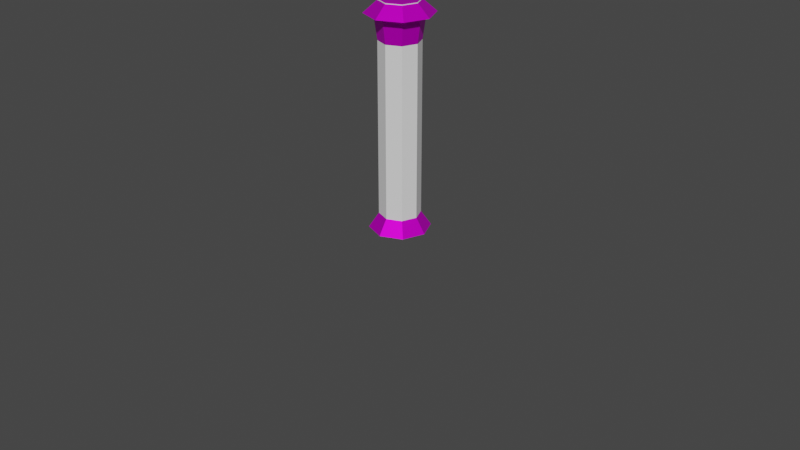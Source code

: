 # Source: teahouse.blend  (saved by Blender 4.0.36; exported with 4.5.12 LTS)
import bpy
from mathutils import Matrix  # noqa: F401  (used for matrix-valued properties, if any)

bpy.ops.wm.read_factory_settings(use_empty=True)
scene = bpy.context.scene
scene.name = 'Scene'
col_stool = bpy.data.collections.new('Stool')  # instanced only; not linked into the scene
col_streetlight = bpy.data.collections.new('Streetlight')  # instanced only; not linked into the scene

# ---- images (referenced by path relative to the original .blend; pixels are not part of the script)
import os
ASSET_DIR = os.environ.get("B2B_ASSET_DIR", "")  # directory of the original .blend (textures are referenced by path, not embedded)
HERE = os.path.dirname(os.path.abspath(__file__))  # packed textures are extracted next to this script under _unpacked/

def load_image(name, relpath, width, height, colorspace="sRGB"):
    """Load a texture the original file referenced (path relative to the .blend, or extracted next to this script)."""
    p = next((c for c in (os.path.join(HERE, relpath), os.path.join(ASSET_DIR, relpath)) if relpath and os.path.exists(c)), "")
    if p:
        img = bpy.data.images.load(p, check_existing=True)
        img.name = name
    else:  # same state as the original file: an image datablock whose file is absent (Cycles renders it pink)
        img = bpy.data.images.new(name, width, height)
        img.source = "FILE"
        img.filepath = "//" + (relpath or name)
    img.colorspace_settings.name = colorspace
    return img
img_streetlight_png = load_image('Streetlight.png', 'Streetlight.png', 1024, 1024, 'sRGB')

# ---- materials (node trees are filled in below, after node groups)
mat_streetlight = bpy.data.materials.new('Streetlight')
mat_streetlight.alpha_threshold = 0.2987
mat_streetlight.use_transparent_shadow = False

# ---- material node trees
mat_streetlight.use_nodes = True; mat_streetlight.node_tree.nodes.clear()
_N = mat_streetlight.node_tree.nodes; _L = mat_streetlight.node_tree.links
n0 = _N.new('ShaderNodeOutputMaterial'); n0.name = 'Material Output'; n0.location = (300, 300)
n1 = _N.new('ShaderNodeTexImage'); n1.name = 'Image Texture'; n1.location = (-369, 286)
n1.image = img_streetlight_png
n2 = _N.new('ShaderNodeBsdfPrincipled'); n2.name = 'Principled BSDF'; n2.location = (10, 300)
n2.inputs[1].default_value = 0.7061
n2.inputs[2].default_value = 0.4649
n2.inputs[3].default_value = 1.25
_L.new(n2.outputs[0], n0.inputs[0])
_L.new(n1.outputs[0], n2.inputs[0])
_L.new(n1.outputs[1], n2.inputs[4])
n0.is_active_output = True

# ---- world
world_world = bpy.data.worlds.new('World'); scene.world = world_world
world_world.use_nodes = True; world_world.node_tree.nodes.clear()
_N = world_world.node_tree.nodes; _L = world_world.node_tree.links
n0 = _N.new('ShaderNodeOutputWorld'); n0.name = 'World Output'; n0.location = (300, 300)
n1 = _N.new('ShaderNodeBackground'); n1.name = 'Background'; n1.location = (10, 300)
n1.inputs[0].default_value = (0.05088, 0.05088, 0.05088, 1.0)
_L.new(n1.outputs[0], n0.inputs[0])
n0.is_active_output = True
world_world.color = (0.05088, 0.05088, 0.05088)
world_world.use_sun_shadow = False
world_world.sun_shadow_jitter_overblur = 0.0

# ---- meshes
me_stool = bpy.data.meshes.new('Stool')
me_stool.from_pydata([], [], [])
me_stool.update()
me_cube_049 = bpy.data.meshes.new('Cube.049')
me_cube_049.from_pydata([(-0.2108, -0.2108, 0.0), (-0.2108, -0.2108, 0.7), (-0.2108, 0.2108, 0.0), (-0.2108, 0.2108, 0.7), (0.2108, -0.2108, 0.0), (0.2108, -0.2108, 0.7), (0.2108, 0.2108, 0.0), (0.2108, 0.2108, 0.7)], [], [(0, 1, 3, 2), (2, 3, 7, 6), (6, 7, 5, 4), (4, 5, 1, 0), (2, 6, 4, 0), (7, 3, 1, 5)])
_uv = me_cube_049.uv_layers.new(name='UVMap')
_uv.uv.foreach_set('vector', [0.375, 0.0, 0.625, 0.0, 0.625, 0.25, 0.375, 0.25, 0.375, 0.25, 0.625, 0.25, 0.625, 0.5, 0.375, 0.5, 0.375, 0.5, 0.625, 0.5, 0.625, 0.75, 0.375, 0.75, 0.375, 0.75, 0.625, 0.75, 0.625, 1.0, 0.375, 1.0, 0.125, 0.5, 0.375, 0.5, 0.375, 0.75, 0.125, 0.75, 0.625, 0.5, 0.875, 0.5, 0.875, 0.75, 0.625, 0.75])
me_cube_049.update()
me_cylinder = bpy.data.meshes.new('Cylinder')
me_cylinder.from_pydata([(4.187e-09, 0.4544, 0.0), (7.014e-09, 0.1823, 0.4), (0.3213, 0.3213, 0.0), (0.1289, 0.1289, 0.4), (0.4544, 2.155e-09, 0.0), (0.1823, 1.823e-09, 0.4), (0.3213, -0.3213, 0.0), (0.1289, -0.1289, 0.4), (4.187e-09, -0.4544, 0.0), (7.014e-09, -0.1823, 0.4), (-0.3213, -0.3213, 0.0), (-0.1289, -0.1289, 0.4), (-0.4544, 2.155e-09, 0.0), (-0.1823, 1.823e-09, 0.4), (-0.3213, 0.3213, 0.0), (-0.1289, 0.1289, 0.4), (7.014e-09, 0.1823, 2.488), (0.1289, 0.1289, 2.488), (0.1823, 1.823e-09, 2.488), (0.1289, -0.1289, 2.488), (7.014e-09, -0.1823, 2.488), (-0.1289, -0.1289, 2.488), (-0.1823, 1.823e-09, 2.488), (-0.1289, 0.1289, 2.488), (7.014e-09, 0.1823, 2.541), (0.1289, 0.1289, 2.541), (0.1823, 1.823e-09, 2.541), (0.1289, -0.1289, 2.541), (7.014e-09, -0.1823, 2.541), (-0.1289, -0.1289, 2.541), (-0.1823, 1.823e-09, 2.541), (-0.1289, 0.1289, 2.541), (8.945e-09, 0.2894, 2.689), (0.2046, 0.2046, 2.689), (0.2894, 1.799e-09, 2.689), (0.2046, -0.2046, 2.689), (8.945e-09, -0.2894, 2.689), (-0.2046, -0.2046, 2.689), (-0.2894, 1.799e-09, 2.689), (-0.2046, 0.2046, 2.689), (7.66e-09, 0.3518, 3.124), (0.2488, 0.2488, 3.124), (0.3518, 2.187e-09, 3.124), (0.2488, -0.2488, 3.124), (7.66e-09, -0.3518, 3.124), (-0.2488, -0.2488, 3.124), (-0.3518, 2.187e-09, 3.124), (-0.2488, 0.2488, 3.124), (1.004e-08, 0.2598, 3.314), (0.1837, 0.1837, 3.314), (0.2598, 2.59e-09, 3.314), (0.1837, -0.1837, 3.314), (1.004e-08, -0.2598, 3.314), (-0.1837, -0.1837, 3.314), (-0.2598, 2.59e-09, 3.314), (-0.1837, 0.1837, 3.314), (8.975e-09, 0.5039, 3.187), (0.3563, 0.3563, 3.187), (0.5039, 5.023e-09, 3.187), (0.3563, -0.3563, 3.187), (8.975e-09, -0.5039, 3.187), (-0.3563, -0.3563, 3.187), (-0.5039, 5.023e-09, 3.187), (-0.3563, 0.3563, 3.187), (8.324e-09, 0.2887, 3.375), (0.2042, 0.2042, 3.375), (0.2887, -3.032e-10, 3.375), (0.2042, -0.2042, 3.375), (8.324e-09, -0.2887, 3.375), (-0.2042, -0.2042, 3.375), (-0.2887, -3.032e-10, 3.375), (-0.2042, 0.2042, 3.375)], [], [(0, 1, 3, 2), (2, 3, 5, 4), (4, 5, 7, 6), (6, 7, 9, 8), (8, 9, 11, 10), (10, 11, 13, 12), (9, 7, 19, 20), (12, 13, 15, 14), (14, 15, 1, 0), (17, 19, 18), (15, 13, 22, 23), (5, 3, 17, 18), (11, 9, 20, 21), (1, 15, 23, 16), (3, 1, 16, 17), (7, 5, 18, 19), (13, 11, 21, 22), (19, 17, 20), (20, 17, 16), (16, 23, 21), (23, 22, 21), (21, 20, 16), (19, 20, 28, 27), (18, 17, 25, 26), (22, 23, 31, 30), (20, 21, 29, 28), (19, 18, 26, 27), (16, 17, 25, 24), (23, 16, 24, 31), (21, 22, 30, 29), (28, 29, 37, 36), (27, 26, 34, 35), (24, 25, 33, 32), (31, 24, 32, 39), (29, 30, 38, 37), (27, 28, 36, 35), (26, 25, 33, 34), (30, 31, 39, 38), (38, 39, 47, 46), (36, 37, 45, 44), (35, 34, 42, 43), (32, 33, 41, 40), (39, 32, 40, 47), (37, 38, 46, 45), (35, 36, 44, 43), (34, 33, 41, 42), (45, 46, 54, 53), (43, 44, 52, 51), (42, 41, 49, 50), (46, 47, 55, 54), (44, 45, 53, 52), (43, 42, 50, 51), (40, 41, 49, 48), (47, 40, 48, 55), (48, 49, 57, 56), (55, 48, 56, 63), (53, 54, 62, 61), (51, 52, 60, 59), (50, 49, 57, 58), (54, 55, 63, 62), (52, 53, 61, 60), (51, 50, 58, 59), (62, 63, 71, 70), (60, 61, 69, 68), (59, 58, 66, 67), (56, 57, 65, 64), (63, 56, 64, 71), (61, 62, 70, 69), (59, 60, 68, 67), (58, 57, 65, 66), (65, 66, 67), (67, 68, 65), (68, 69, 64), (69, 70, 71), (71, 64, 69), (64, 65, 68)])
_uv = me_cylinder.uv_layers.new(name='UVMap')
_uv.uv.foreach_set('vector', [0.04455, 0.0504, 0.1214, 0.156, 0.1116, 0.1689, 0.0001163, 0.1463, 0.0001163, 0.1463, 0.1116, 0.1689, 0.1144, 0.1802, 0.0333, 0.2356, 0.0333, 0.2356, 0.1144, 0.1802, 0.1217, 0.1886, 0.1093, 0.2816, 0.1093, 0.2816, 0.1217, 0.1886, 0.1321, 0.187, 0.196, 0.263, 0.196, 0.263, 0.1321, 0.187, 0.1393, 0.1764, 0.2507, 0.186, 0.2507, 0.186, 0.1393, 0.1764, 0.1396, 0.1625, 0.2399, 0.0818, 0.1321, 0.187, 0.1217, 0.1886, 0.1223, 0.1319, 0.1192, 0.1337, 0.2399, 0.0818, 0.1396, 0.1625, 0.1347, 0.1529, 0.1529, 0.01488, 0.1529, 0.01488, 0.1347, 0.1529, 0.1214, 0.156, 0.04455, 0.0504, 0.2877, 0.5944, 0.2509, 0.6097, 0.2662, 0.5944, 0.1347, 0.1529, 0.1396, 0.1625, 0.1207, 0.1137, 0.1219, 0.1312, 0.1144, 0.1802, 0.1116, 0.1689, 0.1308, 0.1037, 0.1301, 0.09653, 0.1393, 0.1764, 0.1321, 0.187, 0.1192, 0.1337, 0.1171, 0.1402, 0.1214, 0.156, 0.1347, 0.1529, 0.1219, 0.1312, 0.1283, 0.1149, 0.1116, 0.1689, 0.1214, 0.156, 0.1283, 0.1149, 0.1308, 0.1037, 0.1217, 0.1886, 0.1144, 0.1802, 0.1251, 0.1347, 0.1223, 0.1319, 0.1396, 0.1625, 0.1393, 0.1764, 0.1171, 0.1402, 0.1158, 0.1518, 0.2509, 0.6097, 0.2877, 0.5944, 0.2509, 0.6312, 0.2509, 0.6312, 0.2877, 0.5944, 0.303, 0.6097, 0.303, 0.6097, 0.303, 0.6312, 0.2662, 0.6465, 0.303, 0.6312, 0.2877, 0.6465, 0.2662, 0.6465, 0.2662, 0.6465, 0.2509, 0.6312, 0.303, 0.6097, 0.2873, 0.4623, 0.2983, 0.4734, 0.2959, 0.4787, 0.2813, 0.4645, 0.2877, 0.447, 0.2991, 0.4373, 0.2971, 0.4319, 0.2819, 0.444, 0.3254, 0.4641, 0.3253, 0.4489, 0.331, 0.4467, 0.3315, 0.4667, 0.2983, 0.4734, 0.314, 0.4745, 0.3162, 0.4806, 0.2959, 0.4787, 0.2873, 0.4623, 0.2877, 0.447, 0.2819, 0.444, 0.2813, 0.4645, 0.3144, 0.438, 0.2991, 0.4373, 0.2971, 0.4319, 0.3168, 0.4325, 0.3253, 0.4489, 0.3144, 0.438, 0.3168, 0.4325, 0.331, 0.4467, 0.314, 0.4745, 0.3254, 0.4641, 0.3315, 0.4667, 0.3162, 0.4806, 0.2959, 0.4787, 0.3162, 0.4806, 0.3268, 0.5115, 0.2824, 0.5077, 0.2813, 0.4645, 0.2819, 0.444, 0.2509, 0.4303, 0.2509, 0.4762, 0.3168, 0.4325, 0.2971, 0.4319, 0.2866, 0.4019, 0.3306, 0.4041, 0.331, 0.4467, 0.3168, 0.4325, 0.3306, 0.4041, 0.3614, 0.4359, 0.3162, 0.4806, 0.3315, 0.4667, 0.3621, 0.4819, 0.3268, 0.5115, 0.2813, 0.4645, 0.2959, 0.4787, 0.2824, 0.5077, 0.2509, 0.4762, 0.2819, 0.444, 0.2971, 0.4319, 0.2866, 0.4019, 0.2509, 0.4303, 0.3315, 0.4667, 0.331, 0.4467, 0.3614, 0.4359, 0.3621, 0.4819, 0.8971, 0.1034, 0.913, 0.1149, 0.9591, 0.06795, 0.8969, 0.02026, 0.8714, 0.1341, 0.8798, 0.1126, 0.8331, 0.06574, 0.8097, 0.134, 0.8767, 0.1561, 0.8926, 0.1675, 0.8928, 0.2507, 0.8305, 0.203, 0.9182, 0.1369, 0.9099, 0.1583, 0.9566, 0.2052, 0.98, 0.137, 0.913, 0.1149, 0.9182, 0.1369, 0.98, 0.137, 0.9591, 0.06795, 0.8798, 0.1126, 0.8971, 0.1034, 0.8969, 0.02026, 0.8331, 0.06574, 0.8767, 0.1561, 0.8714, 0.1341, 0.8097, 0.134, 0.8305, 0.203, 0.8926, 0.1675, 0.9099, 0.1583, 0.9566, 0.2052, 0.8928, 0.2507, 0.4899, 0.06216, 0.4995, 0.1566, 0.4507, 0.1389, 0.4372, 0.08952, 0.3184, 0.0001163, 0.4142, 0.0001162, 0.3921, 0.05913, 0.3394, 0.05575, 0.2509, 0.06116, 0.2594, 0.1539, 0.3117, 0.1272, 0.2997, 0.07878, 0.4995, 0.1566, 0.4302, 0.2185, 0.4093, 0.1624, 0.4507, 0.1389, 0.4142, 0.0001162, 0.4899, 0.06216, 0.4372, 0.08952, 0.3921, 0.05913, 0.3184, 0.0001163, 0.2509, 0.06116, 0.2997, 0.07878, 0.3394, 0.05575, 0.3334, 0.2166, 0.2594, 0.1539, 0.3117, 0.1272, 0.3557, 0.1575, 0.4302, 0.2185, 0.3334, 0.2166, 0.3557, 0.1575, 0.4093, 0.1624, 0.3557, 0.1575, 0.3117, 0.1272, 0.3271, 0.1173, 0.3693, 0.1368, 0.4093, 0.1624, 0.3557, 0.1575, 0.3693, 0.1368, 0.4142, 0.1421, 0.4372, 0.08952, 0.4507, 0.1389, 0.4729, 0.1357, 0.4245, 0.1051, 0.3394, 0.05575, 0.3921, 0.05913, 0.388, 0.08238, 0.3394, 0.07382, 0.2997, 0.07878, 0.3117, 0.1272, 0.3271, 0.1173, 0.281, 0.08274, 0.4507, 0.1389, 0.4093, 0.1624, 0.4142, 0.1421, 0.4729, 0.1357, 0.3921, 0.05913, 0.4372, 0.08952, 0.4245, 0.1051, 0.388, 0.08238, 0.3394, 0.05575, 0.2997, 0.07878, 0.281, 0.08274, 0.3394, 0.07382, 0.4729, 0.1357, 0.4142, 0.1421, 0.4044, 0.1231, 0.4222, 0.1249, 0.388, 0.08238, 0.4245, 0.1051, 0.407, 0.1107, 0.3808, 0.1006, 0.3394, 0.07382, 0.281, 0.08274, 0.3287, 0.09573, 0.3496, 0.09612, 0.3693, 0.1368, 0.3271, 0.1173, 0.3467, 0.1059, 0.3747, 0.1193, 0.4142, 0.1421, 0.3693, 0.1368, 0.3747, 0.1193, 0.4044, 0.1231, 0.4245, 0.1051, 0.4729, 0.1357, 0.4222, 0.1249, 0.407, 0.1107, 0.3394, 0.07382, 0.388, 0.08238, 0.3808, 0.1006, 0.3496, 0.09612, 0.281, 0.08274, 0.3271, 0.1173, 0.3467, 0.1059, 0.3287, 0.09573, 0.2509, 0.5359, 0.2751, 0.5117, 0.3092, 0.5117, 0.3092, 0.5117, 0.3334, 0.5359, 0.2509, 0.5359, 0.3334, 0.5359, 0.3334, 0.57, 0.2509, 0.57, 0.3334, 0.57, 0.3092, 0.5942, 0.2751, 0.5942, 0.2751, 0.5942, 0.2509, 0.57, 0.3334, 0.57, 0.2509, 0.57, 0.2509, 0.5359, 0.3334, 0.5359])
me_cylinder.materials.append(mat_streetlight)
me_cylinder.update()
me_cylinder_001 = bpy.data.meshes.new('Cylinder.001')
me_cylinder_001.from_pydata([(-5.877e-09, 0.3063, 0.0), (-5.877e-09, 0.3063, 3.368), (0.2166, 0.2166, 0.0), (0.2166, 0.2166, 3.368), (0.3063, 0.0, 0.0), (0.3063, 0.0, 3.368), (0.2166, -0.2166, 0.0), (0.2166, -0.2166, 3.368), (-5.877e-09, -0.3063, 0.0), (-5.877e-09, -0.3063, 3.368), (-0.2166, -0.2166, 0.0), (-0.2166, -0.2166, 3.368), (-0.3063, 0.0, 0.0), (-0.3063, 0.0, 3.368), (-0.2166, 0.2166, 0.0), (-0.2166, 0.2166, 3.368)], [], [(0, 1, 3, 2), (2, 3, 5, 4), (4, 5, 7, 6), (6, 7, 9, 8), (8, 9, 11, 10), (10, 11, 13, 12), (3, 1, 15, 13, 11, 9, 7, 5), (12, 13, 15, 14), (14, 15, 1, 0), (0, 2, 4, 6, 8, 10, 12, 14)])
_uv = me_cylinder_001.uv_layers.new(name='UVMap')
_uv.uv.foreach_set('vector', [1.0, 0.5, 1.0, 1.0, 0.875, 1.0, 0.875, 0.5, 0.875, 0.5, 0.875, 1.0, 0.75, 1.0, 0.75, 0.5, 0.75, 0.5, 0.75, 1.0, 0.625, 1.0, 0.625, 0.5, 0.625, 0.5, 0.625, 1.0, 0.5, 1.0, 0.5, 0.5, 0.5, 0.5, 0.5, 1.0, 0.375, 1.0, 0.375, 0.5, 0.375, 0.5, 0.375, 1.0, 0.25, 1.0, 0.25, 0.5, 0.4197, 0.4197, 0.25, 0.49, 0.08029, 0.4197, 0.01, 0.25, 0.08029, 0.08029, 0.25, 0.01, 0.4197, 0.08029, 0.49, 0.25, 0.25, 0.5, 0.25, 1.0, 0.125, 1.0, 0.125, 0.5, 0.125, 0.5, 0.125, 1.0, 0.0, 1.0, 0.0, 0.5, 0.75, 0.49, 0.9197, 0.4197, 0.99, 0.25, 0.9197, 0.08029, 0.75, 0.01, 0.5803, 0.08029, 0.51, 0.25, 0.5803, 0.4197])
me_cylinder_001.update()

# ---- objects
ob_lighting_components_scene = bpy.data.objects.new('lighting_components_Scene', None)
ob_stool_001 = bpy.data.objects.new('Stool.001', None)
ob_streetlight_001 = bpy.data.objects.new('Streetlight.001', None)
ob_stool = bpy.data.objects.new('Stool', me_stool)
ob_stool_collision = bpy.data.objects.new('stool_collision', me_cube_049)
ob_streetlight = bpy.data.objects.new('Streetlight', me_cylinder)
ob_streetlight_collision = bpy.data.objects.new('streetlight_collision', me_cylinder_001)
ob_light = bpy.data.objects.new('Light', None)

# ---- transforms, parenting, visibility, modifiers, constraints
ob_lighting_components_scene.location = (0.0, 0.0, 0.0)
ob_lighting_components_scene.scale = (0.0, 0.0, 0.0)
ob_lighting_components_scene.empty_display_size = 2.0
ob_stool_001.location = (0.0, 0.0, 0.0)
ob_stool_001.instance_type = 'COLLECTION'
ob_streetlight_001.location = (0.0, 0.0, 0.0)
ob_streetlight_001.instance_type = 'COLLECTION'
ob_stool.location = (0.001806, -0.0003633, 0.0)
ob_stool_collision.parent = ob_stool
ob_stool_collision.matrix_parent_inverse = Matrix(((1.0, -0.0, -0.0, -0.001806), (-0.0, 1.0, 0.0, 0.0003633), (-0.0, -0.0, 1.0, -0.0), (-0.0, 0.0, -0.0, 1.0)))
ob_stool_collision.location = (0.0, 0.0, 0.0)
ob_stool_collision.display_type = 'WIRE'
ob_stool_collision.show_wire = True
ob_streetlight.location = (0.0, 0.0, 0.0)
ob_streetlight_collision.location = (0.0, 0.0, 0.0)
ob_light.location = (0.0, 0.0, 2.9)
ob_light.empty_display_type = 'SPHERE'
ob_stool_001.instance_collection = col_stool
ob_streetlight_001.instance_collection = col_streetlight

# ---- collection membership
scene.collection.objects.link(ob_lighting_components_scene)
scene.collection.objects.link(ob_stool_001)
scene.collection.objects.link(ob_streetlight_001)
col_stool.objects.link(ob_stool)
col_stool.objects.link(ob_stool_collision)
col_streetlight.objects.link(ob_streetlight)
col_streetlight.objects.link(ob_streetlight_collision)
col_streetlight.objects.link(ob_light)

# ---- scene / render settings (as saved in the file)
scene.frame_start = 1; scene.frame_end = 250; scene.frame_set(1)
scene.render.engine = 'BLENDER_EEVEE_NEXT'
scene.cycles.sampling_pattern = 'TABULATED_SOBOL'
scene.cycles.use_light_tree = False
scene.view_settings.view_transform = 'Filmic'
bpy.context.view_layer.update()

# ---- added for rendering (the .blend has no active camera and no usable light): camera, sun
cam_auto = bpy.data.cameras.new('AutoCamera')
cam_auto.lens = 50.0
cam_auto.sensor_width = 36.0
cam_auto.clip_end = 1000.0
ob_auto_camera = bpy.data.objects.new('AutoCamera', cam_auto)
scene.collection.objects.link(ob_auto_camera)
ob_auto_camera.location = (9.25225, -11.1027, 7.4018)
ob_auto_camera.rotation_euler = (1.09748, -7.21219e-08, 0.694738)
scene.camera = ob_auto_camera
light_auto_sun = bpy.data.lights.new('AutoSun', 'SUN')
light_auto_sun.energy = 3.0
light_auto_sun.angle = 0.0523599
ob_auto_sun = bpy.data.objects.new('AutoSun', light_auto_sun)
scene.collection.objects.link(ob_auto_sun)
ob_auto_sun.rotation_euler = (0.872665, 0.174533, 0.523599)
bpy.context.view_layer.update()
